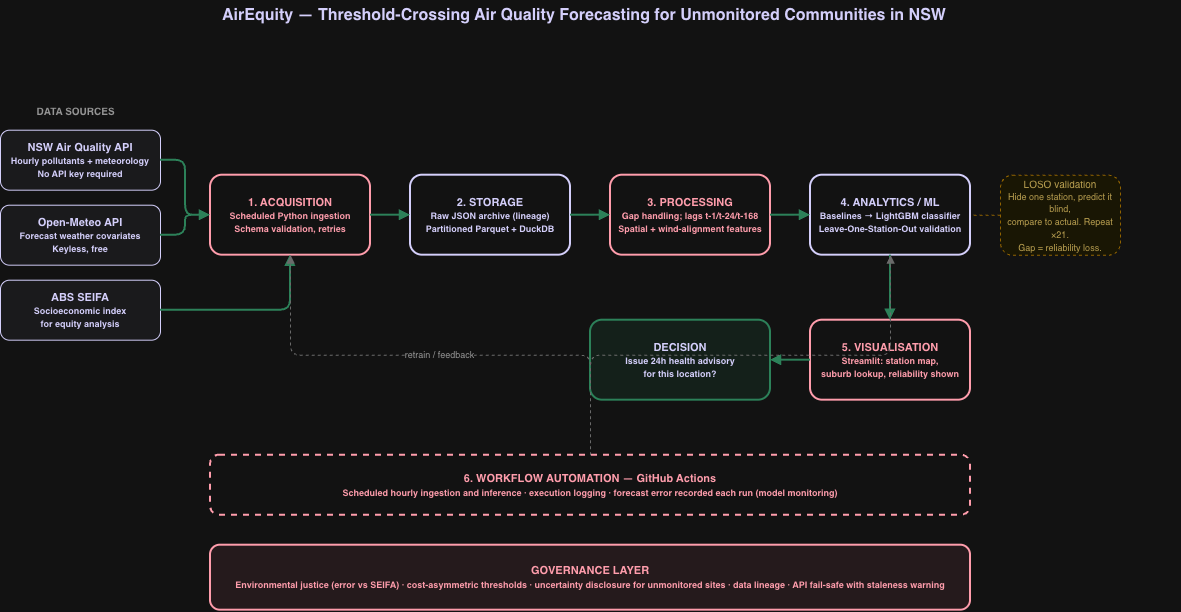

The diagram above was exported from draw.io. Its source (the exported page's mxGraphModel, read from the mxfile embedded in the PNG):
<mxGraphModel dx="1186" dy="801" grid="1" gridSize="10" guides="1" tooltips="1" connect="1" arrows="1" fold="1" page="1" pageScale="1" pageWidth="1169" pageHeight="826" math="0" shadow="0">
  <root>
    <mxCell id="0" />
    <mxCell id="1" parent="0" />
    <mxCell id="title" parent="1" style="text;html=1;strokeColor=none;fillColor=none;align=left;verticalAlign=middle;fontSize=16;fontStyle=1;fontColor=#1F1A4D;" value="AirEquity — Threshold-Crossing Air Quality Forecasting for Unmonitored Communities in NSW" vertex="1">
      <mxGeometry height="30" width="960" x="250" y="10" as="geometry" />
    </mxCell>
    <mxCell id="srcLabel" parent="1" style="text;html=1;strokeColor=none;fillColor=none;align=center;verticalAlign=middle;fontSize=10;fontStyle=1;fontColor=#666666;" value="DATA SOURCES" vertex="1">
      <mxGeometry height="20" width="150" x="30" y="110" as="geometry" />
    </mxCell>
    <mxCell id="src1" parent="1" style="rounded=1;whiteSpace=wrap;html=1;fillColor=#f5f5f8;strokeColor=#1F1A4D;fontColor=#1F1A4D;fontSize=11;fontStyle=1" value="NSW Air Quality API&#10;&lt;font style=&quot;font-size: 9px;&quot;&gt;Hourly pollutants + meteorology&#10;No API key required&lt;/font&gt;" vertex="1">
      <mxGeometry height="60" width="160" x="30" y="140" as="geometry" />
    </mxCell>
    <mxCell id="src2" parent="1" style="rounded=1;whiteSpace=wrap;html=1;fillColor=#f5f5f8;strokeColor=#1F1A4D;fontColor=#1F1A4D;fontSize=11;fontStyle=1" value="Open-Meteo API&#10;&lt;font style=&quot;font-size: 9px;&quot;&gt;Forecast weather covariates&#10;Keyless, free&lt;/font&gt;" vertex="1">
      <mxGeometry height="60" width="160" x="30" y="215" as="geometry" />
    </mxCell>
    <mxCell id="src3" parent="1" style="rounded=1;whiteSpace=wrap;html=1;fillColor=#f5f5f8;strokeColor=#1F1A4D;fontColor=#1F1A4D;fontSize=11;fontStyle=1" value="ABS SEIFA&#10;&lt;font style=&quot;font-size: 9px;&quot;&gt;Socioeconomic index&#10;for equity analysis&lt;/font&gt;" vertex="1">
      <mxGeometry height="60" width="160" x="30" y="290" as="geometry" />
    </mxCell>
    <mxCell id="c1" parent="1" style="rounded=1;whiteSpace=wrap;html=1;fillColor=#ffffff;strokeColor=#B01C2E;strokeWidth=2;fontColor=#B01C2E;fontSize=11;fontStyle=1" value="1. ACQUISITION&#10;&lt;font style=&quot;font-size: 9px;&quot;&gt;Scheduled Python ingestion&#10;Schema validation, retries&lt;/font&gt;" vertex="1">
      <mxGeometry height="80" width="160" x="240" y="185" as="geometry" />
    </mxCell>
    <mxCell id="c2" parent="1" style="rounded=1;whiteSpace=wrap;html=1;fillColor=#ffffff;strokeColor=#1F1A4D;strokeWidth=2;fontColor=#1F1A4D;fontSize=11;fontStyle=1" value="2. STORAGE&#10;&lt;font style=&quot;font-size: 9px;&quot;&gt;Raw JSON archive (lineage)&#10;Partitioned Parquet + DuckDB&lt;/font&gt;" vertex="1">
      <mxGeometry height="80" width="160" x="440" y="185" as="geometry" />
    </mxCell>
    <mxCell id="c3" parent="1" style="rounded=1;whiteSpace=wrap;html=1;fillColor=#ffffff;strokeColor=#B01C2E;strokeWidth=2;fontColor=#B01C2E;fontSize=11;fontStyle=1" value="3. PROCESSING&#10;&lt;font style=&quot;font-size: 9px;&quot;&gt;Gap handling; lags t-1/t-24/t-168&#10;Spatial + wind-alignment features&lt;/font&gt;" vertex="1">
      <mxGeometry height="80" width="160" x="640" y="185" as="geometry" />
    </mxCell>
    <mxCell id="c4" parent="1" style="rounded=1;whiteSpace=wrap;html=1;fillColor=#ffffff;strokeColor=#1F1A4D;strokeWidth=2;fontColor=#1F1A4D;fontSize=11;fontStyle=1" value="4. ANALYTICS / ML&#10;&lt;font style=&quot;font-size: 9px;&quot;&gt;Baselines → LightGBM classifier&#10;Leave-One-Station-Out validation&lt;/font&gt;" vertex="1">
      <mxGeometry height="80" width="160" x="840" y="185" as="geometry" />
    </mxCell>
    <mxCell id="c5" parent="1" style="rounded=1;whiteSpace=wrap;html=1;fillColor=#ffffff;strokeColor=#B01C2E;strokeWidth=2;fontColor=#B01C2E;fontSize=11;fontStyle=1" value="5. VISUALISATION&#10;&lt;font style=&quot;font-size: 9px;&quot;&gt;Streamlit: station map,&#10;suburb lookup, reliability shown&lt;/font&gt;" vertex="1">
      <mxGeometry height="80" width="160" x="840" y="330" as="geometry" />
    </mxCell>
    <mxCell id="decision" parent="1" style="rounded=1;whiteSpace=wrap;html=1;fillColor=#e8f5ee;strokeColor=#4CAF80;strokeWidth=2;fontColor=#1F1A4D;fontSize=11;fontStyle=1" value="DECISION&#10;&lt;font style=&quot;font-size: 9px;&quot;&gt;Issue 24h health advisory&#10;for this location?&lt;/font&gt;" vertex="1">
      <mxGeometry height="80" width="180" x="620" y="330" as="geometry" />
    </mxCell>
    <mxCell id="c6" parent="1" style="rounded=1;whiteSpace=wrap;html=1;fillColor=#ffffff;strokeColor=#B01C2E;strokeWidth=2;fontColor=#B01C2E;fontSize=11;fontStyle=1;dashed=1" value="6. WORKFLOW AUTOMATION — GitHub Actions&#10;&lt;font style=&quot;font-size: 9px;&quot;&gt;Scheduled hourly ingestion and inference · execution logging · forecast error recorded each run (model monitoring)&lt;/font&gt;" vertex="1">
      <mxGeometry height="60" width="760" x="240" y="465" as="geometry" />
    </mxCell>
    <mxCell id="gov" parent="1" style="rounded=1;whiteSpace=wrap;html=1;fillColor=#fdf0f2;strokeColor=#B01C2E;strokeWidth=2;fontColor=#B01C2E;fontSize=11;fontStyle=1" value="GOVERNANCE LAYER&#10;&lt;font style=&quot;font-size: 9px;&quot;&gt;Environmental justice (error vs SEIFA) · cost-asymmetric thresholds · uncertainty disclosure for unmonitored sites · data lineage · API fail-safe with staleness warning&lt;/font&gt;" vertex="1">
      <mxGeometry height="65" width="760" x="240" y="555" as="geometry" />
    </mxCell>
    <mxCell id="loso" parent="1" style="rounded=1;whiteSpace=wrap;html=1;fillColor=#fffbe6;strokeColor=#D6A100;fontColor=#7a5c00;fontSize=10;dashed=1" value="LOSO validation&#10;&lt;font style=&quot;font-size: 9px;&quot;&gt;Hide one station, predict it blind,&#10;compare to actual. Repeat ×21.&#10;Gap = reliability loss.&lt;/font&gt;" vertex="1">
      <mxGeometry height="80" width="120" x="1030" y="185" as="geometry" />
    </mxCell>
    <mxCell id="e1" edge="1" parent="1" source="src1" style="edgeStyle=orthogonalEdgeStyle;rounded=1;html=1;strokeColor=#4CAF80;strokeWidth=2;endArrow=block;" target="c1">
      <mxGeometry relative="1" as="geometry" />
    </mxCell>
    <mxCell id="e2" edge="1" parent="1" source="src2" style="edgeStyle=orthogonalEdgeStyle;rounded=1;html=1;strokeColor=#4CAF80;strokeWidth=2;endArrow=block;" target="c1">
      <mxGeometry relative="1" as="geometry" />
    </mxCell>
    <mxCell id="e3" edge="1" parent="1" source="src3" style="edgeStyle=orthogonalEdgeStyle;rounded=1;html=1;strokeColor=#4CAF80;strokeWidth=2;endArrow=block;" target="c1">
      <mxGeometry relative="1" as="geometry" />
    </mxCell>
    <mxCell id="e4" edge="1" parent="1" source="c1" style="edgeStyle=orthogonalEdgeStyle;rounded=1;html=1;strokeColor=#4CAF80;strokeWidth=2;endArrow=block;" target="c2">
      <mxGeometry relative="1" as="geometry" />
    </mxCell>
    <mxCell id="e5" edge="1" parent="1" source="c2" style="edgeStyle=orthogonalEdgeStyle;rounded=1;html=1;strokeColor=#4CAF80;strokeWidth=2;endArrow=block;" target="c3">
      <mxGeometry relative="1" as="geometry" />
    </mxCell>
    <mxCell id="e6" edge="1" parent="1" source="c3" style="edgeStyle=orthogonalEdgeStyle;rounded=1;html=1;strokeColor=#4CAF80;strokeWidth=2;endArrow=block;" target="c4">
      <mxGeometry relative="1" as="geometry" />
    </mxCell>
    <mxCell id="e7" edge="1" parent="1" source="c4" style="edgeStyle=orthogonalEdgeStyle;rounded=1;html=1;strokeColor=#4CAF80;strokeWidth=2;endArrow=block;" target="c5">
      <mxGeometry relative="1" as="geometry" />
    </mxCell>
    <mxCell id="e8" edge="1" parent="1" source="c5" style="edgeStyle=orthogonalEdgeStyle;rounded=1;html=1;strokeColor=#4CAF80;strokeWidth=2;endArrow=block;" target="decision">
      <mxGeometry relative="1" as="geometry" />
    </mxCell>
    <mxCell id="e9" edge="1" parent="1" source="c6" style="edgeStyle=orthogonalEdgeStyle;rounded=1;html=1;strokeColor=#999999;strokeWidth=1;dashed=1;endArrow=block;fontSize=9;fontColor=#666666;" target="c1" value="retrain / feedback">
      <mxGeometry relative="1" as="geometry" />
    </mxCell>
    <mxCell id="e10" edge="1" parent="1" source="c6" style="edgeStyle=orthogonalEdgeStyle;rounded=1;html=1;strokeColor=#999999;strokeWidth=1;dashed=1;endArrow=block;" target="c4">
      <mxGeometry relative="1" as="geometry" />
    </mxCell>
    <mxCell id="e11" edge="1" parent="1" source="loso" style="edgeStyle=orthogonalEdgeStyle;rounded=1;html=1;strokeColor=#D6A100;strokeWidth=1;dashed=1;endArrow=none;" target="c4">
      <mxGeometry relative="1" as="geometry" />
    </mxCell>
  </root>
</mxGraphModel>